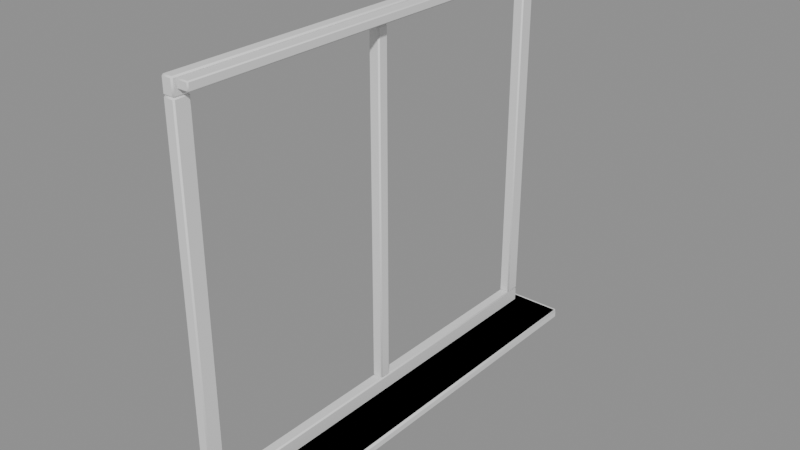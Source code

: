 # Source: model.blend  (saved by Blender 4.5.87; exported with 4.5.12 LTS)
import bpy
from mathutils import Matrix  # noqa: F401  (used for matrix-valued properties, if any)

bpy.ops.wm.read_factory_settings(use_empty=True)
scene = bpy.context.scene
scene.name = 'Scene'

# ---- collections
col_a = bpy.data.collections.new('a'); scene.collection.children.link(col_a)
col_b = bpy.data.collections.new('b'); scene.collection.children.link(col_b)

# ---- materials (node trees are filled in below, after node groups)
mat_grey = bpy.data.materials.new('grey')
mat_greylight7 = bpy.data.materials.new('greyLight7')
mat_yellowlight3 = bpy.data.materials.new('yellowLight3')

# ---- material node trees

# ---- meshes
me_a_sill = bpy.data.meshes.new('a_sill')
me_a_sill.from_pydata([(-0.09, -0.73, 0.0), (-0.09, -0.73, 0.03), (-0.09, 0.73, 0.0), (-0.09, 0.73, 0.03), (0.09, -0.73, 0.0), (0.09, -0.73, 0.03), (0.09, 0.73, 0.0), (0.09, 0.73, 0.03)], [], [(0, 1, 3, 2), (2, 3, 7, 6), (6, 7, 5, 4), (4, 5, 1, 0), (2, 6, 4, 0), (7, 3, 1, 5)])
me_a_sill.materials.append(mat_grey)
me_a_sill.update()
me_b_frame = bpy.data.meshes.new('b_frame')
me_b_frame.from_pydata([(-0.086, -0.696, 0.028), (-0.086, -0.7, 0.032), (-0.09, -0.696, 0.032), (-0.086, -0.7, 0.074), (-0.086, -0.696, 0.078), (-0.09, -0.696, 0.074), (-0.086, 0.696, 0.028), (-0.09, 0.696, 0.032), (-0.086, 0.7, 0.032), (-0.086, 0.696, 0.078), (-0.086, 0.7, 0.074), (-0.09, 0.696, 0.074), (-0.058, -0.696, 0.028), (-0.054, -0.696, 0.032), (-0.058, -0.7, 0.032), (-0.058, -0.7, 0.074), (-0.054, -0.696, 0.074), (-0.058, 0.696, 0.028), (-0.058, 0.7, 0.032), (-0.054, 0.696, 0.032), (-0.054, 0.696, 0.074), (-0.058, 0.7, 0.074), (-0.058, 0.696, 1.228), (-0.054, 0.696, 1.224), (-0.058, 0.7, 1.224), (-0.058, 0.696, 1.178), (-0.058, 0.7, 1.182), (-0.054, 0.696, 1.182), (-0.058, -0.696, 1.228), (-0.058, -0.7, 1.224), (-0.054, -0.696, 1.224), (-0.058, -0.696, 1.178), (-0.054, -0.696, 1.182), (-0.058, -0.7, 1.182), (-0.086, 0.696, 1.228), (-0.086, 0.7, 1.224), (-0.09, 0.696, 1.224), (-0.086, 0.696, 1.178), (-0.09, 0.696, 1.182), (-0.086, 0.7, 1.182), (-0.086, -0.7, 1.224), (-0.086, -0.696, 1.228), (-0.09, -0.696, 1.224), (-0.086, -0.696, 1.178), (-0.086, -0.7, 1.182), (-0.09, -0.696, 1.182), (-0.058, -0.654, 1.178), (-0.054, -0.654, 1.174), (-0.058, -0.65, 1.174), (-0.058, -0.654, 0.078), (-0.058, -0.65, 0.082), (-0.054, -0.654, 0.082), (-0.058, -0.7, 1.174), (-0.054, -0.696, 1.174), (-0.058, -0.696, 0.078), (-0.054, -0.696, 0.082), (-0.058, -0.7, 0.082), (-0.086, -0.654, 1.178), (-0.086, -0.65, 1.174), (-0.09, -0.654, 1.174), (-0.086, -0.654, 0.078), (-0.09, -0.654, 0.082), (-0.086, -0.65, 0.082), (-0.086, -0.7, 1.174), (-0.09, -0.696, 1.174), (-0.086, -0.7, 0.082), (-0.09, -0.696, 0.082), (-0.054, 0.696, 1.174), (-0.058, 0.7, 1.174), (-0.058, 0.696, 0.078), (-0.058, 0.7, 0.082), (-0.054, 0.696, 0.082), (-0.058, 0.654, 1.178), (-0.058, 0.65, 1.174), (-0.054, 0.654, 1.174), (-0.058, 0.654, 0.078), (-0.054, 0.654, 0.082), (-0.058, 0.65, 0.082), (-0.086, 0.7, 1.174), (-0.09, 0.696, 1.174), (-0.09, 0.696, 0.082), (-0.086, 0.7, 0.082), (-0.086, 0.65, 1.174), (-0.086, 0.654, 1.178), (-0.09, 0.654, 1.174), (-0.086, 0.654, 0.078), (-0.086, 0.65, 0.082), (-0.09, 0.654, 0.082), (-0.058, 0.014, 1.178), (-0.054, 0.014, 1.174), (-0.058, 0.018, 1.174), (-0.058, 0.014, 0.078), (-0.058, 0.018, 0.082), (-0.054, 0.014, 0.082), (-0.058, -0.014, 1.178), (-0.058, -0.018, 1.174), (-0.054, -0.014, 1.174), (-0.058, -0.014, 0.078), (-0.054, -0.014, 0.082), (-0.058, -0.018, 0.082), (-0.086, 0.014, 1.178), (-0.086, 0.018, 1.174), (-0.09, 0.014, 1.174), (-0.086, 0.014, 0.078), (-0.09, 0.014, 0.082), (-0.086, 0.018, 0.082), (-0.086, -0.018, 1.174), (-0.086, -0.014, 1.178), (-0.09, -0.014, 1.174), (-0.086, -0.014, 0.078), (-0.086, -0.018, 0.082), (-0.09, -0.014, 0.082), (-0.017, 0.687, 1.224), (-0.014, 0.687, 1.221), (-0.017, 0.69, 1.221), (-0.017, 0.687, 1.198), (-0.017, 0.69, 1.201), (-0.014, 0.687, 1.201), (-0.017, -0.687, 1.224), (-0.017, -0.69, 1.221), (-0.014, -0.687, 1.221), (-0.017, -0.687, 1.198), (-0.014, -0.687, 1.201), (-0.017, -0.69, 1.201), (-0.049, 0.687, 1.224), (-0.049, 0.69, 1.221), (-0.052, 0.687, 1.221), (-0.049, 0.687, 1.198), (-0.052, 0.687, 1.201), (-0.049, 0.69, 1.201), (-0.049, -0.69, 1.221), (-0.049, -0.687, 1.224), (-0.052, -0.687, 1.221), (-0.049, -0.687, 1.198), (-0.049, -0.69, 1.201), (-0.052, -0.687, 1.201)], [], [(0, 1, 2), (3, 4, 5), (6, 7, 8), (9, 10, 11), (12, 13, 14), (54, 15, 16), (17, 18, 19), (69, 20, 21), (6, 0, 2, 7), (1, 3, 5, 2), (4, 9, 11, 5), (10, 8, 7, 11), (17, 6, 8, 18), (9, 69, 21, 10), (20, 19, 18, 21), (12, 17, 19, 13), (69, 54, 16, 20), (15, 14, 13, 16), (0, 12, 14, 1), (54, 4, 3, 15), (6, 17, 12, 0), (2, 5, 11, 7), (14, 15, 3, 1), (69, 9, 4, 54), (8, 10, 21, 18), (19, 20, 16, 13), (22, 23, 24), (25, 26, 27), (28, 29, 30), (31, 32, 33), (34, 35, 36), (37, 38, 39), (40, 41, 42), (43, 44, 45), (28, 41, 40, 29), (43, 31, 33, 44), (22, 28, 30, 23), (23, 27, 26, 24), (34, 22, 24, 35), (25, 37, 39, 26), (37, 43, 45, 38), (35, 39, 38, 36), (44, 40, 42, 45), (41, 34, 36, 42), (29, 33, 32, 30), (31, 25, 27, 32), (22, 34, 41, 28), (39, 35, 24, 26), (27, 23, 30, 32), (37, 25, 31, 43), (33, 29, 40, 44), (45, 42, 36, 38), (46, 47, 48), (49, 50, 51), (31, 52, 53), (54, 55, 56), (57, 58, 59), (60, 61, 62), (63, 43, 64), (4, 65, 66), (57, 46, 48, 58), (49, 60, 62, 50), (52, 56, 55, 53), (4, 54, 56, 65), (31, 43, 63, 52), (46, 31, 53, 47), (65, 63, 64, 66), (43, 57, 59, 64), (60, 4, 66, 61), (58, 62, 61, 59), (47, 51, 50, 48), (54, 49, 51, 55), (46, 57, 43, 31), (62, 58, 48, 50), (51, 47, 53, 55), (60, 49, 54, 4), (56, 52, 63, 65), (66, 64, 59, 61), (25, 67, 68), (69, 70, 71), (72, 73, 74), (75, 76, 77), (37, 78, 79), (9, 80, 81), (82, 83, 84), (85, 86, 87), (72, 83, 82, 73), (25, 72, 74, 67), (67, 71, 70, 68), (69, 9, 81, 70), (37, 25, 68, 78), (73, 77, 76, 74), (9, 85, 87, 80), (78, 81, 80, 79), (86, 82, 84, 87), (83, 37, 79, 84), (85, 75, 77, 86), (75, 69, 71, 76), (25, 37, 83, 72), (81, 78, 68, 70), (71, 67, 74, 76), (9, 69, 75, 85), (77, 73, 82, 86), (87, 84, 79, 80), (88, 89, 90), (91, 92, 93), (94, 95, 96), (97, 98, 99), (100, 101, 102), (103, 104, 105), (106, 107, 108), (109, 110, 111), (100, 88, 90, 101), (95, 99, 98, 96), (109, 97, 99, 110), (88, 94, 96, 89), (94, 107, 106, 95), (89, 93, 92, 90), (110, 106, 108, 111), (107, 100, 102, 108), (103, 109, 111, 104), (101, 105, 104, 102), (91, 103, 105, 92), (97, 91, 93, 98), (88, 100, 107, 94), (105, 101, 90, 92), (93, 89, 96, 98), (103, 91, 97, 109), (99, 95, 106, 110), (111, 108, 102, 104), (112, 113, 114), (115, 116, 117), (118, 119, 120), (121, 122, 123), (124, 125, 126), (127, 128, 129), (130, 131, 132), (133, 134, 135), (118, 131, 130, 119), (113, 117, 116, 114), (115, 127, 129, 116), (119, 123, 122, 120), (124, 112, 114, 125), (133, 121, 123, 134), (127, 133, 135, 128), (125, 129, 128, 126), (134, 130, 132, 135), (131, 124, 126, 132), (112, 118, 120, 113), (121, 115, 117, 122), (112, 124, 131, 118), (129, 125, 114, 116), (117, 113, 120, 122), (127, 115, 121, 133), (123, 119, 130, 134), (135, 132, 126, 128)])
me_b_frame.polygons.foreach_set('use_smooth', [True] * 156)
_k = set([(0, 6), (0, 12), (1, 3), (1, 14), (2, 5), (2, 7), (3, 15), (4, 9), (4, 54), (4, 60), (5, 11), (6, 17), (7, 11), (8, 10), (8, 18), (9, 69), (9, 85), (10, 21), (12, 17), (13, 16), (13, 19), (14, 15), (16, 20), (18, 21), (19, 20), (22, 28), (22, 34), (23, 27), (23, 30), (24, 26), (24, 35), (25, 31), (25, 37), (25, 72), (26, 39), (27, 32), (28, 41), (29, 33), (29, 40), (30, 32), (31, 43), (31, 46), (33, 44), (34, 41), (35, 39), (36, 38), (36, 42), (37, 43), (37, 83), (38, 45), (40, 44), (42, 45), (43, 57), (46, 57), (47, 51), (47, 53), (48, 50), (48, 58), (49, 54), (49, 60), (50, 62), (51, 55), (52, 56), (52, 63), (53, 55), (54, 69), (56, 65), (58, 62), (59, 61), (59, 64), (61, 66), (63, 65), (64, 66), (67, 71), (67, 74), (68, 70), (68, 78), (69, 75), (70, 81), (71, 76), (72, 83), (73, 77), (73, 82), (74, 76), (75, 85), (77, 86), (78, 81), (79, 80), (79, 84), (80, 87), (82, 86), (84, 87), (88, 94), (88, 100), (89, 93), (89, 96), (90, 92), (90, 101), (91, 97), (91, 103), (92, 105), (93, 98), (94, 107), (95, 99), (95, 106), (96, 98), (97, 109), (99, 110), (100, 107), (101, 105), (102, 104), (102, 108), (103, 109), (104, 111), (106, 110), (108, 111), (112, 118), (112, 124), (113, 117), (113, 120), (114, 116), (114, 125), (115, 121), (115, 127), (116, 129), (117, 122), (118, 131), (119, 123), (119, 130), (120, 122), (121, 133), (123, 134), (124, 131), (125, 129), (126, 128), (126, 132), (127, 133), (128, 135), (130, 134), (132, 135)])
me_b_frame.attributes.new('sharp_edge', 'BOOLEAN', 'EDGE').data.foreach_set('value', [ (min(e.vertices), max(e.vertices)) in _k for e in me_b_frame.edges])
me_b_frame.materials.append(mat_greylight7)
me_b_frame.update()
me_b_sill = bpy.data.meshes.new('b_sill')
me_b_sill.from_pydata([(-0.084, -0.724, -2.794e-08), (-0.084, -0.73, 0.006), (-0.09, -0.724, 0.006), (-0.084, -0.73, 0.024), (-0.084, -0.724, 0.03), (-0.09, -0.724, 0.024), (-0.084, 0.724, -2.794e-08), (-0.09, 0.724, 0.006), (-0.084, 0.73, 0.006), (-0.084, 0.724, 0.03), (-0.084, 0.73, 0.024), (-0.09, 0.724, 0.024), (0.089, -0.724, -2.794e-08), (0.095, -0.724, 0.006), (0.089, -0.73, 0.006), (0.089, -0.724, 0.03), (0.089, -0.73, 0.024), (0.095, -0.724, 0.024), (0.089, 0.724, -2.794e-08), (0.089, 0.73, 0.006), (0.095, 0.724, 0.006), (0.089, 0.724, 0.03), (0.095, 0.724, 0.024), (0.089, 0.73, 0.024)], [], [(0, 1, 2), (3, 4, 5), (6, 7, 8), (9, 10, 11), (12, 13, 14), (15, 16, 17), (18, 19, 20), (21, 22, 23), (6, 0, 2, 7), (1, 3, 5, 2), (4, 9, 11, 5), (10, 8, 7, 11), (18, 6, 8, 19), (9, 21, 23, 10), (22, 20, 19, 23), (12, 18, 20, 13), (21, 15, 17, 22), (16, 14, 13, 17), (0, 12, 14, 1), (15, 4, 3, 16), (6, 18, 12, 0), (2, 5, 11, 7), (14, 16, 3, 1), (21, 9, 4, 15), (8, 10, 23, 19), (20, 22, 17, 13)])
me_b_sill.polygons.foreach_set('use_smooth', [True] * 26)
_k = set([(0, 6), (0, 12), (1, 3), (1, 14), (2, 5), (2, 7), (3, 16), (4, 9), (4, 15), (5, 11), (6, 18), (7, 11), (8, 10), (8, 19), (9, 21), (10, 23), (12, 18), (13, 17), (13, 20), (14, 16), (15, 21), (17, 22), (19, 23), (20, 22)])
me_b_sill.attributes.new('sharp_edge', 'BOOLEAN', 'EDGE').data.foreach_set('value', [ (min(e.vertices), max(e.vertices)) in _k for e in me_b_sill.edges])
me_b_sill.materials.append(mat_yellowlight3)
me_b_sill.update()

# ---- objects
ob_a_sill = bpy.data.objects.new('a_sill', me_a_sill)
ob_b_frame = bpy.data.objects.new('b_frame', me_b_frame)
ob_b_sill = bpy.data.objects.new('b_sill', me_b_sill)

# ---- transforms, parenting, visibility, modifiers, constraints
ob_a_sill.location = (0.0, 0.0, 0.0)
ob_b_frame.location = (0.0, 0.0, 0.0)
ob_b_sill.location = (0.0, 0.0, 0.0)

# ---- collection membership
col_a.objects.link(ob_a_sill)
col_b.objects.link(ob_b_frame)
col_b.objects.link(ob_b_sill)

# ---- scene / render settings (as saved in the file)
scene.frame_start = 1; scene.frame_end = 250; scene.frame_set(1)
scene.render.engine = 'BLENDER_EEVEE_NEXT'
bpy.context.view_layer.update()

# ---- added for rendering (the .blend has no active camera and no usable light): camera, sun + grey world if the file has none
cam_auto = bpy.data.cameras.new('AutoCamera')
cam_auto.lens = 50.0
cam_auto.sensor_width = 36.0
cam_auto.clip_end = 1000.0
ob_auto_camera = bpy.data.objects.new('AutoCamera', cam_auto)
scene.collection.objects.link(ob_auto_camera)
ob_auto_camera.location = (1.7759, -2.12807, 2.03272)
ob_auto_camera.rotation_euler = (1.09748, -7.21219e-08, 0.694738)
scene.camera = ob_auto_camera
light_auto_sun = bpy.data.lights.new('AutoSun', 'SUN')
light_auto_sun.energy = 3.0
light_auto_sun.angle = 0.0523599
ob_auto_sun = bpy.data.objects.new('AutoSun', light_auto_sun)
scene.collection.objects.link(ob_auto_sun)
ob_auto_sun.rotation_euler = (0.872665, 0.174533, 0.523599)
if scene.world is None:
    world_auto = bpy.data.worlds.new('AutoWorld')
    world_auto.color = (0.3, 0.3, 0.3)
    scene.world = world_auto
bpy.context.view_layer.update()
